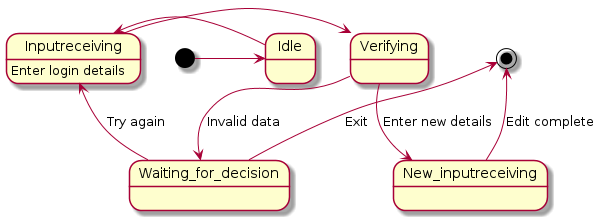

The diagram above was rendered by PlantUML. Its source (embedded in the PNG):
@startuml
[*] -> Idle 
Idle -> Inputreceiving
Inputreceiving : Enter login details
Inputreceiving -> Verifying
Verifying -down-> Waiting_for_decision : Invalid data
Waiting_for_decision -up-> Inputreceiving : Try again
Waiting_for_decision -up-> [*] : Exit
Verifying -down-> New_inputreceiving : Enter new details
New_inputreceiving -up-> [*] : Edit complete
@enduml